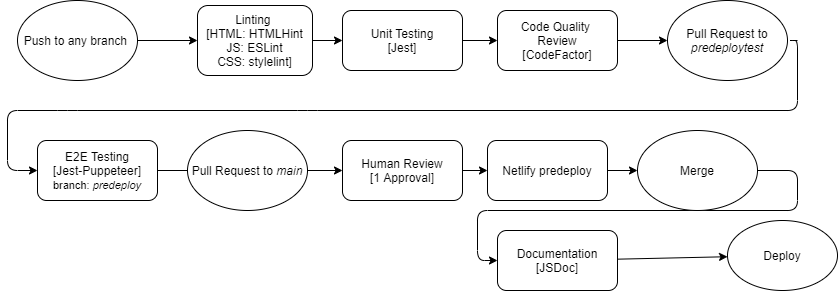

The diagram above was exported from draw.io. Its source (the exported page's mxGraphModel, read from the mxfile embedded in the PNG):
<mxGraphModel dx="820" dy="-6" grid="1" gridSize="10" guides="1" tooltips="1" connect="1" arrows="1" fold="1" page="1" pageScale="1" pageWidth="850" pageHeight="300" math="0" shadow="0">
  <root>
    <mxCell id="0" />
    <mxCell id="1" parent="0" />
    <mxCell id="2" value="Push to any branch&amp;nbsp;" style="ellipse;whiteSpace=wrap;html=1;" parent="1" vertex="1">
      <mxGeometry x="20" y="310" width="120" height="80" as="geometry" />
    </mxCell>
    <mxCell id="19" style="edgeStyle=none;html=1;exitX=1;exitY=0.5;exitDx=0;exitDy=0;entryX=0;entryY=0.5;entryDx=0;entryDy=0;" parent="1" source="3" target="18" edge="1">
      <mxGeometry relative="1" as="geometry" />
    </mxCell>
    <mxCell id="3" value="Linting &lt;br&gt;[HTML: HTMLHint&lt;br&gt;JS: ESLint&lt;br&gt;CSS: stylelint]" style="rounded=1;whiteSpace=wrap;html=1;" parent="1" vertex="1">
      <mxGeometry x="200" y="315" width="115" height="70" as="geometry" />
    </mxCell>
    <mxCell id="4" value="" style="endArrow=classic;html=1;exitX=1;exitY=0.5;exitDx=0;exitDy=0;entryX=0;entryY=0.5;entryDx=0;entryDy=0;" parent="1" source="2" target="3" edge="1">
      <mxGeometry width="50" height="50" relative="1" as="geometry">
        <mxPoint x="130" y="370" as="sourcePoint" />
        <mxPoint x="180" y="320" as="targetPoint" />
      </mxGeometry>
    </mxCell>
    <mxCell id="39" style="edgeStyle=none;html=1;exitX=1;exitY=0.5;exitDx=0;exitDy=0;entryX=0;entryY=0.5;entryDx=0;entryDy=0;" parent="1" source="6" target="38" edge="1">
      <mxGeometry relative="1" as="geometry" />
    </mxCell>
    <mxCell id="6" value="Code Quality&amp;nbsp;&lt;br&gt;Review&lt;br&gt;[CodeFactor]" style="rounded=1;whiteSpace=wrap;html=1;" parent="1" vertex="1">
      <mxGeometry x="500" y="320" width="120" height="60" as="geometry" />
    </mxCell>
    <mxCell id="43" style="edgeStyle=none;html=1;exitX=1;exitY=0.5;exitDx=0;exitDy=0;entryX=0;entryY=0.5;entryDx=0;entryDy=0;" parent="1" target="44" edge="1">
      <mxGeometry relative="1" as="geometry">
        <Array as="points">
          <mxPoint x="800" y="480" />
          <mxPoint x="800" y="520" />
          <mxPoint x="480" y="520" />
          <mxPoint x="480" y="570" />
        </Array>
        <mxPoint x="760" y="480" as="sourcePoint" />
        <mxPoint x="420" y="520" as="targetPoint" />
      </mxGeometry>
    </mxCell>
    <mxCell id="10" value="Deploy" style="ellipse;whiteSpace=wrap;html=1;" parent="1" vertex="1">
      <mxGeometry x="730" y="530" width="110" height="70" as="geometry" />
    </mxCell>
    <mxCell id="30" style="edgeStyle=none;html=1;exitX=1;exitY=0.5;exitDx=0;exitDy=0;entryX=0;entryY=0.5;entryDx=0;entryDy=0;entryPerimeter=0;" parent="1" source="18" target="6" edge="1">
      <mxGeometry relative="1" as="geometry">
        <mxPoint x="495" y="350" as="targetPoint" />
      </mxGeometry>
    </mxCell>
    <mxCell id="18" value="Unit Testing&lt;br&gt;[Jest]" style="rounded=1;whiteSpace=wrap;html=1;" parent="1" vertex="1">
      <mxGeometry x="345" y="320" width="120" height="60" as="geometry" />
    </mxCell>
    <mxCell id="25" style="edgeStyle=none;html=1;exitX=1;exitY=0.5;exitDx=0;exitDy=0;entryX=0;entryY=0.5;entryDx=0;entryDy=0;" parent="1" source="23" edge="1">
      <mxGeometry relative="1" as="geometry">
        <mxPoint x="490" y="480" as="targetPoint" />
      </mxGeometry>
    </mxCell>
    <mxCell id="23" value="Human Review&lt;br&gt;[1 Approval]" style="rounded=1;whiteSpace=wrap;html=1;" parent="1" vertex="1">
      <mxGeometry x="345" y="450" width="120" height="60" as="geometry" />
    </mxCell>
    <mxCell id="42" style="edgeStyle=none;html=1;exitX=1;exitY=0.5;exitDx=0;exitDy=0;entryX=0;entryY=0.5;entryDx=0;entryDy=0;" parent="1" edge="1">
      <mxGeometry relative="1" as="geometry">
        <mxPoint x="610" y="480" as="sourcePoint" />
        <mxPoint x="640" y="480" as="targetPoint" />
      </mxGeometry>
    </mxCell>
    <mxCell id="35" value="" style="endArrow=classic;html=1;entryX=0;entryY=0.5;entryDx=0;entryDy=0;" parent="1" target="36" edge="1">
      <mxGeometry width="50" height="50" relative="1" as="geometry">
        <mxPoint x="800" y="350" as="sourcePoint" />
        <mxPoint x="70" y="510" as="targetPoint" />
        <Array as="points">
          <mxPoint x="790" y="350" />
          <mxPoint x="800" y="350" />
          <mxPoint x="800" y="420" />
          <mxPoint x="310" y="420" />
          <mxPoint x="70" y="420" />
          <mxPoint x="10" y="420" />
          <mxPoint x="10" y="480" />
        </Array>
      </mxGeometry>
    </mxCell>
    <mxCell id="37" style="edgeStyle=none;html=1;exitX=1;exitY=0.5;exitDx=0;exitDy=0;entryX=0;entryY=0.5;entryDx=0;entryDy=0;startArrow=none;" parent="1" source="40" target="23" edge="1">
      <mxGeometry relative="1" as="geometry" />
    </mxCell>
    <mxCell id="36" value="E2E Testing&lt;br&gt;[Jest-Puppeteer]&lt;br&gt;&lt;font style=&quot;font-size: 11px&quot;&gt;branch:&amp;nbsp;&lt;i&gt;predeploy&lt;/i&gt;&lt;/font&gt;" style="rounded=1;whiteSpace=wrap;html=1;" parent="1" vertex="1">
      <mxGeometry x="40" y="450" width="120" height="60" as="geometry" />
    </mxCell>
    <mxCell id="38" value="Pull Request to &lt;i&gt;predeploytest&lt;/i&gt;" style="ellipse;whiteSpace=wrap;html=1;" parent="1" vertex="1">
      <mxGeometry x="670" y="310" width="120" height="80" as="geometry" />
    </mxCell>
    <mxCell id="40" value="Pull Request to &lt;i&gt;main&lt;/i&gt;" style="ellipse;whiteSpace=wrap;html=1;" parent="1" vertex="1">
      <mxGeometry x="190" y="440" width="120" height="80" as="geometry" />
    </mxCell>
    <mxCell id="41" value="" style="edgeStyle=none;html=1;exitX=1;exitY=0.5;exitDx=0;exitDy=0;entryX=0;entryY=0.5;entryDx=0;entryDy=0;endArrow=none;" parent="1" source="36" target="40" edge="1">
      <mxGeometry relative="1" as="geometry">
        <mxPoint x="160" y="480" as="sourcePoint" />
        <mxPoint x="340" y="480" as="targetPoint" />
      </mxGeometry>
    </mxCell>
    <mxCell id="47" value="" style="edgeStyle=none;html=1;" edge="1" parent="1" source="44" target="10">
      <mxGeometry relative="1" as="geometry" />
    </mxCell>
    <mxCell id="44" value="Documentation&lt;br&gt;[JSDoc]" style="rounded=1;whiteSpace=wrap;html=1;" parent="1" vertex="1">
      <mxGeometry x="500" y="540" width="120" height="60" as="geometry" />
    </mxCell>
    <mxCell id="45" value="Merge" style="ellipse;whiteSpace=wrap;html=1;" parent="1" vertex="1">
      <mxGeometry x="640" y="440" width="120" height="80" as="geometry" />
    </mxCell>
    <mxCell id="46" value="Netlify predeploy" style="rounded=1;whiteSpace=wrap;html=1;" vertex="1" parent="1">
      <mxGeometry x="490" y="450" width="120" height="60" as="geometry" />
    </mxCell>
  </root>
</mxGraphModel>